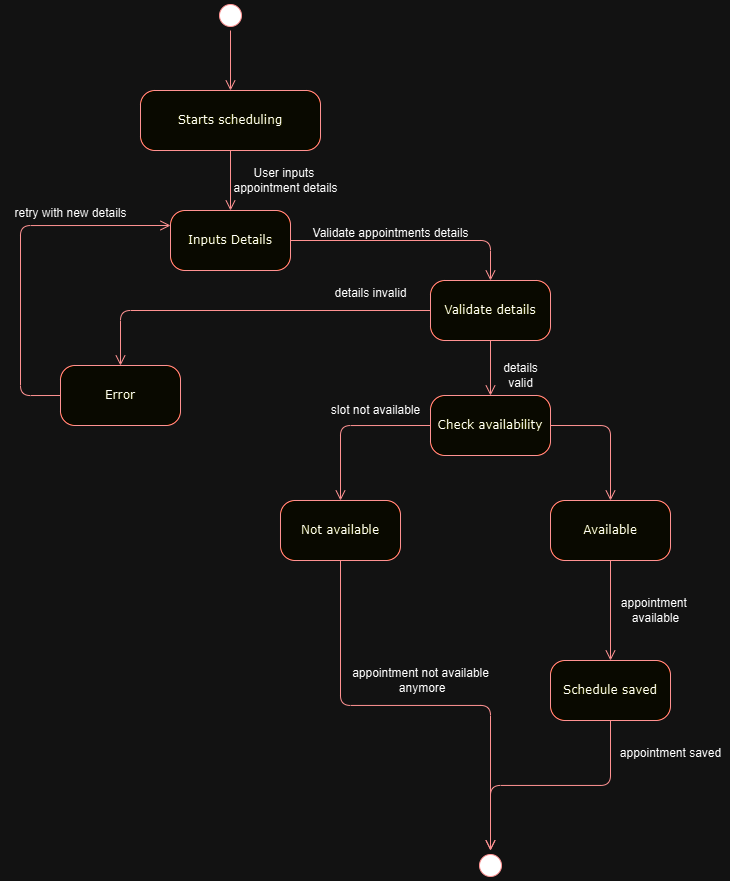

The diagram above was exported from draw.io. Its source (the exported page's mxGraphModel, read from the mxfile embedded in the PNG):
<mxGraphModel dx="1216" dy="534" grid="1" gridSize="10" guides="1" tooltips="1" connect="1" arrows="1" fold="1" page="1" pageScale="1" pageWidth="1100" pageHeight="850" background="none" math="0" shadow="0">
  <root>
    <mxCell id="0" />
    <mxCell id="1" parent="0" />
    <mxCell id="382b91b5511bd0f7-1" value="" style="ellipse;html=1;shape=startState;fillColor=#000000;strokeColor=#ff0000;rounded=1;shadow=0;comic=0;labelBackgroundColor=none;fontFamily=Verdana;fontSize=12;fontColor=#000000;align=center;direction=south;" parent="1" vertex="1">
      <mxGeometry x="315" y="30" width="30" height="30" as="geometry" />
    </mxCell>
    <mxCell id="382b91b5511bd0f7-6" value="Starts scheduling" style="rounded=1;whiteSpace=wrap;html=1;arcSize=24;fillColor=#ffffc0;strokeColor=#ff0000;shadow=0;comic=0;labelBackgroundColor=none;fontFamily=Verdana;fontSize=12;fontColor=#000000;align=center;" parent="1" vertex="1">
      <mxGeometry x="240" y="120" width="180" height="60" as="geometry" />
    </mxCell>
    <mxCell id="382b91b5511bd0f7-9" value="Inputs Details" style="rounded=1;whiteSpace=wrap;html=1;arcSize=24;fillColor=#ffffc0;strokeColor=#ff0000;shadow=0;comic=0;labelBackgroundColor=none;fontFamily=Verdana;fontSize=12;fontColor=#000000;align=center;" parent="1" vertex="1">
      <mxGeometry x="270" y="240" width="120" height="60" as="geometry" />
    </mxCell>
    <mxCell id="2a3bc250acf0617d-9" style="edgeStyle=orthogonalEdgeStyle;html=1;labelBackgroundColor=none;endArrow=open;endSize=8;strokeColor=#ff0000;fontFamily=Verdana;fontSize=12;align=left;" parent="1" source="382b91b5511bd0f7-1" target="382b91b5511bd0f7-6" edge="1">
      <mxGeometry relative="1" as="geometry" />
    </mxCell>
    <mxCell id="pHm5VAn1QIc6TR4uAFRs-1" style="edgeStyle=orthogonalEdgeStyle;html=1;labelBackgroundColor=none;endArrow=open;endSize=8;strokeColor=#ff0000;fontFamily=Verdana;fontSize=12;align=left;entryX=0.5;entryY=0;exitX=0.5;exitY=1;exitDx=0;exitDy=0;entryDx=0;entryDy=0;" parent="1" source="382b91b5511bd0f7-6" target="382b91b5511bd0f7-9" edge="1">
      <mxGeometry relative="1" as="geometry">
        <Array as="points" />
        <mxPoint x="340" y="190" as="sourcePoint" />
        <mxPoint x="450" y="240" as="targetPoint" />
      </mxGeometry>
    </mxCell>
    <mxCell id="pHm5VAn1QIc6TR4uAFRs-22" value="Validate details" style="rounded=1;whiteSpace=wrap;html=1;arcSize=24;fillColor=#ffffc0;strokeColor=#ff0000;shadow=0;comic=0;labelBackgroundColor=none;fontFamily=Verdana;fontSize=12;fontColor=#000000;align=center;" parent="1" vertex="1">
      <mxGeometry x="530" y="310" width="120" height="60" as="geometry" />
    </mxCell>
    <mxCell id="-1iJnIg_wWGv5KYrVPA5-1" value="User inputs&amp;nbsp;&lt;div&gt;appointment details&lt;/div&gt;" style="text;html=1;align=center;verticalAlign=middle;resizable=0;points=[];autosize=1;strokeColor=none;fillColor=none;" vertex="1" parent="1">
      <mxGeometry x="320" y="190" width="130" height="40" as="geometry" />
    </mxCell>
    <mxCell id="-1iJnIg_wWGv5KYrVPA5-2" style="edgeStyle=orthogonalEdgeStyle;html=1;labelBackgroundColor=none;endArrow=open;endSize=8;strokeColor=#ff0000;fontFamily=Verdana;fontSize=12;align=left;entryX=0.5;entryY=0;exitX=1;exitY=0.5;exitDx=0;exitDy=0;entryDx=0;entryDy=0;" edge="1" parent="1" source="382b91b5511bd0f7-9" target="pHm5VAn1QIc6TR4uAFRs-22">
      <mxGeometry relative="1" as="geometry">
        <Array as="points" />
        <mxPoint x="530" y="300" as="sourcePoint" />
        <mxPoint x="470" y="410" as="targetPoint" />
      </mxGeometry>
    </mxCell>
    <mxCell id="-1iJnIg_wWGv5KYrVPA5-3" value="Validate appointments details" style="text;html=1;align=center;verticalAlign=middle;resizable=0;points=[];autosize=1;strokeColor=none;fillColor=none;" vertex="1" parent="1">
      <mxGeometry x="400" y="248" width="180" height="30" as="geometry" />
    </mxCell>
    <mxCell id="-1iJnIg_wWGv5KYrVPA5-4" value="Check availability" style="rounded=1;whiteSpace=wrap;html=1;arcSize=24;fillColor=#ffffc0;strokeColor=#ff0000;shadow=0;comic=0;labelBackgroundColor=none;fontFamily=Verdana;fontSize=12;fontColor=#000000;align=center;" vertex="1" parent="1">
      <mxGeometry x="530" y="425" width="120" height="60" as="geometry" />
    </mxCell>
    <mxCell id="-1iJnIg_wWGv5KYrVPA5-5" style="edgeStyle=orthogonalEdgeStyle;html=1;labelBackgroundColor=none;endArrow=open;endSize=8;strokeColor=#ff0000;fontFamily=Verdana;fontSize=12;align=left;exitX=0.5;exitY=1;exitDx=0;exitDy=0;entryX=0.5;entryY=0;entryDx=0;entryDy=0;" edge="1" parent="1" source="pHm5VAn1QIc6TR4uAFRs-22" target="-1iJnIg_wWGv5KYrVPA5-4">
      <mxGeometry relative="1" as="geometry">
        <Array as="points" />
        <mxPoint x="480" y="370" as="sourcePoint" />
        <mxPoint x="480" y="440" as="targetPoint" />
      </mxGeometry>
    </mxCell>
    <mxCell id="-1iJnIg_wWGv5KYrVPA5-6" value="Not available" style="rounded=1;whiteSpace=wrap;html=1;arcSize=24;fillColor=#ffffc0;strokeColor=#ff0000;shadow=0;comic=0;labelBackgroundColor=none;fontFamily=Verdana;fontSize=12;fontColor=#000000;align=center;" vertex="1" parent="1">
      <mxGeometry x="380" y="530" width="120" height="60" as="geometry" />
    </mxCell>
    <mxCell id="-1iJnIg_wWGv5KYrVPA5-7" style="edgeStyle=orthogonalEdgeStyle;html=1;labelBackgroundColor=none;endArrow=open;endSize=8;strokeColor=#ff0000;fontFamily=Verdana;fontSize=12;align=left;exitX=0;exitY=0.5;exitDx=0;exitDy=0;entryX=0.5;entryY=0;entryDx=0;entryDy=0;" edge="1" parent="1" source="-1iJnIg_wWGv5KYrVPA5-4" target="-1iJnIg_wWGv5KYrVPA5-6">
      <mxGeometry relative="1" as="geometry">
        <Array as="points" />
        <mxPoint x="489.41" y="460" as="sourcePoint" />
        <mxPoint x="489.41" y="520" as="targetPoint" />
      </mxGeometry>
    </mxCell>
    <mxCell id="-1iJnIg_wWGv5KYrVPA5-8" value="slot not available" style="text;html=1;align=center;verticalAlign=middle;resizable=0;points=[];autosize=1;strokeColor=none;fillColor=none;" vertex="1" parent="1">
      <mxGeometry x="420" y="425" width="110" height="30" as="geometry" />
    </mxCell>
    <mxCell id="-1iJnIg_wWGv5KYrVPA5-9" value="Available" style="rounded=1;whiteSpace=wrap;html=1;arcSize=24;fillColor=#ffffc0;strokeColor=#ff0000;shadow=0;comic=0;labelBackgroundColor=none;fontFamily=Verdana;fontSize=12;fontColor=#000000;align=center;" vertex="1" parent="1">
      <mxGeometry x="650" y="530" width="120" height="60" as="geometry" />
    </mxCell>
    <mxCell id="-1iJnIg_wWGv5KYrVPA5-10" style="edgeStyle=orthogonalEdgeStyle;html=1;labelBackgroundColor=none;endArrow=open;endSize=8;strokeColor=#ff0000;fontFamily=Verdana;fontSize=12;align=left;exitX=1;exitY=0.5;exitDx=0;exitDy=0;entryX=0.5;entryY=0;entryDx=0;entryDy=0;" edge="1" parent="1" source="-1iJnIg_wWGv5KYrVPA5-4" target="-1iJnIg_wWGv5KYrVPA5-9">
      <mxGeometry relative="1" as="geometry">
        <Array as="points" />
        <mxPoint x="850" y="450" as="sourcePoint" />
        <mxPoint x="760" y="525" as="targetPoint" />
      </mxGeometry>
    </mxCell>
    <mxCell id="-1iJnIg_wWGv5KYrVPA5-11" value="Schedule saved" style="rounded=1;whiteSpace=wrap;html=1;arcSize=24;fillColor=#ffffc0;strokeColor=#ff0000;shadow=0;comic=0;labelBackgroundColor=none;fontFamily=Verdana;fontSize=12;fontColor=#000000;align=center;" vertex="1" parent="1">
      <mxGeometry x="650" y="690" width="120" height="60" as="geometry" />
    </mxCell>
    <mxCell id="-1iJnIg_wWGv5KYrVPA5-12" style="edgeStyle=orthogonalEdgeStyle;html=1;labelBackgroundColor=none;endArrow=open;endSize=8;strokeColor=#ff0000;fontFamily=Verdana;fontSize=12;align=left;exitX=0.5;exitY=1;exitDx=0;exitDy=0;entryX=0.5;entryY=0;entryDx=0;entryDy=0;" edge="1" parent="1" source="-1iJnIg_wWGv5KYrVPA5-9" target="-1iJnIg_wWGv5KYrVPA5-11">
      <mxGeometry relative="1" as="geometry">
        <Array as="points" />
        <mxPoint x="660" y="615" as="sourcePoint" />
        <mxPoint x="720" y="690" as="targetPoint" />
      </mxGeometry>
    </mxCell>
    <mxCell id="-1iJnIg_wWGv5KYrVPA5-13" value="" style="ellipse;html=1;shape=startState;fillColor=#000000;strokeColor=#ff0000;rounded=1;shadow=0;comic=0;labelBackgroundColor=none;fontFamily=Verdana;fontSize=12;fontColor=#000000;align=center;direction=south;" vertex="1" parent="1">
      <mxGeometry x="575" y="880" width="30" height="30" as="geometry" />
    </mxCell>
    <mxCell id="-1iJnIg_wWGv5KYrVPA5-15" style="edgeStyle=orthogonalEdgeStyle;html=1;labelBackgroundColor=none;endArrow=open;endSize=8;strokeColor=#ff0000;fontFamily=Verdana;fontSize=12;align=left;exitX=0.5;exitY=1;exitDx=0;exitDy=0;entryX=0;entryY=0.5;entryDx=0;entryDy=0;" edge="1" parent="1" source="-1iJnIg_wWGv5KYrVPA5-11" target="-1iJnIg_wWGv5KYrVPA5-13">
      <mxGeometry relative="1" as="geometry">
        <Array as="points" />
        <mxPoint x="780" y="760" as="sourcePoint" />
        <mxPoint x="780" y="860" as="targetPoint" />
      </mxGeometry>
    </mxCell>
    <mxCell id="-1iJnIg_wWGv5KYrVPA5-17" style="edgeStyle=orthogonalEdgeStyle;html=1;labelBackgroundColor=none;endArrow=open;endSize=8;strokeColor=#ff0000;fontFamily=Verdana;fontSize=12;align=left;exitX=0.5;exitY=1;exitDx=0;exitDy=0;entryX=0;entryY=0.5;entryDx=0;entryDy=0;" edge="1" parent="1" source="-1iJnIg_wWGv5KYrVPA5-6" target="-1iJnIg_wWGv5KYrVPA5-13">
      <mxGeometry relative="1" as="geometry">
        <Array as="points" />
        <mxPoint x="439.41" y="600" as="sourcePoint" />
        <mxPoint x="439.41" y="700" as="targetPoint" />
      </mxGeometry>
    </mxCell>
    <mxCell id="-1iJnIg_wWGv5KYrVPA5-18" value="Error" style="rounded=1;whiteSpace=wrap;html=1;arcSize=24;fillColor=#ffffc0;strokeColor=#ff0000;shadow=0;comic=0;labelBackgroundColor=none;fontFamily=Verdana;fontSize=12;fontColor=#000000;align=center;" vertex="1" parent="1">
      <mxGeometry x="160" y="395" width="120" height="60" as="geometry" />
    </mxCell>
    <mxCell id="-1iJnIg_wWGv5KYrVPA5-19" style="edgeStyle=orthogonalEdgeStyle;html=1;labelBackgroundColor=none;endArrow=open;endSize=8;strokeColor=#ff0000;fontFamily=Verdana;fontSize=12;align=left;exitX=0;exitY=0.5;exitDx=0;exitDy=0;entryX=0.5;entryY=0;entryDx=0;entryDy=0;" edge="1" parent="1" source="pHm5VAn1QIc6TR4uAFRs-22" target="-1iJnIg_wWGv5KYrVPA5-18">
      <mxGeometry relative="1" as="geometry">
        <Array as="points" />
        <mxPoint x="485" y="350" as="sourcePoint" />
        <mxPoint x="395" y="425" as="targetPoint" />
      </mxGeometry>
    </mxCell>
    <mxCell id="-1iJnIg_wWGv5KYrVPA5-20" value="details&lt;div&gt;valid&lt;/div&gt;" style="text;html=1;align=center;verticalAlign=middle;resizable=0;points=[];autosize=1;strokeColor=none;fillColor=none;" vertex="1" parent="1">
      <mxGeometry x="590" y="385" width="60" height="40" as="geometry" />
    </mxCell>
    <mxCell id="-1iJnIg_wWGv5KYrVPA5-21" value="details invalid" style="text;html=1;align=center;verticalAlign=middle;resizable=0;points=[];autosize=1;strokeColor=none;fillColor=none;" vertex="1" parent="1">
      <mxGeometry x="420" y="308" width="100" height="30" as="geometry" />
    </mxCell>
    <mxCell id="-1iJnIg_wWGv5KYrVPA5-22" style="edgeStyle=orthogonalEdgeStyle;html=1;labelBackgroundColor=none;endArrow=open;endSize=8;strokeColor=#ff0000;fontFamily=Verdana;fontSize=12;align=left;exitX=0;exitY=0.5;exitDx=0;exitDy=0;entryX=0;entryY=0.25;entryDx=0;entryDy=0;" edge="1" parent="1" source="-1iJnIg_wWGv5KYrVPA5-18" target="382b91b5511bd0f7-9">
      <mxGeometry relative="1" as="geometry">
        <Array as="points">
          <mxPoint x="120" y="425" />
          <mxPoint x="120" y="255" />
        </Array>
        <mxPoint x="345" y="510" as="sourcePoint" />
        <mxPoint x="35" y="565" as="targetPoint" />
      </mxGeometry>
    </mxCell>
    <mxCell id="-1iJnIg_wWGv5KYrVPA5-23" value="retry with new details" style="text;html=1;align=center;verticalAlign=middle;resizable=0;points=[];autosize=1;strokeColor=none;fillColor=none;" vertex="1" parent="1">
      <mxGeometry x="100" y="228" width="140" height="30" as="geometry" />
    </mxCell>
    <mxCell id="-1iJnIg_wWGv5KYrVPA5-24" value="appointment not available&lt;div&gt;&amp;nbsp;anymore&lt;/div&gt;" style="text;html=1;align=center;verticalAlign=middle;resizable=0;points=[];autosize=1;strokeColor=none;fillColor=none;" vertex="1" parent="1">
      <mxGeometry x="440" y="690" width="160" height="40" as="geometry" />
    </mxCell>
    <mxCell id="-1iJnIg_wWGv5KYrVPA5-25" value="appointment&amp;nbsp;&lt;div&gt;available&lt;/div&gt;" style="text;html=1;align=center;verticalAlign=middle;resizable=0;points=[];autosize=1;strokeColor=none;fillColor=none;" vertex="1" parent="1">
      <mxGeometry x="710" y="620" width="90" height="40" as="geometry" />
    </mxCell>
    <mxCell id="-1iJnIg_wWGv5KYrVPA5-26" value="appointment saved" style="text;html=1;align=center;verticalAlign=middle;resizable=0;points=[];autosize=1;strokeColor=none;fillColor=none;" vertex="1" parent="1">
      <mxGeometry x="710" y="768" width="120" height="30" as="geometry" />
    </mxCell>
  </root>
</mxGraphModel>